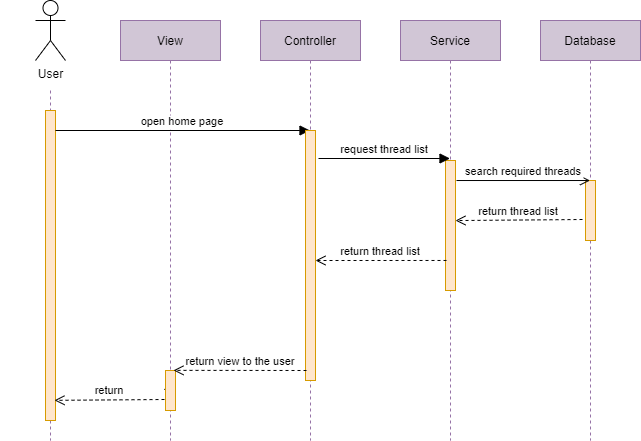

The diagram above was exported from draw.io. Its source (the exported page's mxGraphModel, read from the mxfile embedded in the PNG):
<mxGraphModel dx="1381" dy="804" grid="1" gridSize="10" guides="1" tooltips="1" connect="1" arrows="1" fold="1" page="1" pageScale="1" pageWidth="850" pageHeight="1100" math="0" shadow="0">
  <root>
    <mxCell id="0" />
    <mxCell id="1" parent="0" />
    <mxCell id="qwP4w8oGoe1eR2tPnXEJ-2" value="View" style="shape=umlLifeline;perimeter=lifelinePerimeter;container=1;collapsible=0;recursiveResize=0;rounded=0;shadow=0;strokeWidth=1;strokeColor=#9673a6;fillColor=#D1C6D6;" vertex="1" parent="1">
      <mxGeometry x="130" y="30" width="100" height="420" as="geometry" />
    </mxCell>
    <mxCell id="qwP4w8oGoe1eR2tPnXEJ-4" value="" style="shape=umlLifeline;perimeter=lifelinePerimeter;container=1;collapsible=0;recursiveResize=0;rounded=0;shadow=0;strokeWidth=1;strokeColor=#9673a6;fillColor=#D1C6D6;size=0;" vertex="1" parent="1">
      <mxGeometry x="10" y="100" width="100" height="350" as="geometry" />
    </mxCell>
    <mxCell id="qwP4w8oGoe1eR2tPnXEJ-5" value="" style="points=[];perimeter=orthogonalPerimeter;rounded=0;shadow=0;strokeWidth=1;fillColor=#ffe6cc;strokeColor=#d79b00;" vertex="1" parent="qwP4w8oGoe1eR2tPnXEJ-4">
      <mxGeometry x="45" y="20" width="10" height="310" as="geometry" />
    </mxCell>
    <mxCell id="qwP4w8oGoe1eR2tPnXEJ-6" value="User" style="shape=umlActor;verticalLabelPosition=bottom;verticalAlign=top;html=1;outlineConnect=0;" vertex="1" parent="1">
      <mxGeometry x="45" y="10" width="30" height="60" as="geometry" />
    </mxCell>
    <mxCell id="qwP4w8oGoe1eR2tPnXEJ-9" value="open home page" style="verticalAlign=bottom;endArrow=block;shadow=0;strokeWidth=1;endSize=8;" edge="1" parent="1" target="qwP4w8oGoe1eR2tPnXEJ-10">
      <mxGeometry relative="1" as="geometry">
        <mxPoint x="65" y="140" as="sourcePoint" />
        <mxPoint x="180" y="140" as="targetPoint" />
      </mxGeometry>
    </mxCell>
    <mxCell id="qwP4w8oGoe1eR2tPnXEJ-10" value="Controller" style="shape=umlLifeline;perimeter=lifelinePerimeter;container=1;collapsible=0;recursiveResize=0;rounded=0;shadow=0;strokeWidth=1;strokeColor=#9673a6;fillColor=#D1C6D6;" vertex="1" parent="1">
      <mxGeometry x="270" y="30" width="100" height="420" as="geometry" />
    </mxCell>
    <mxCell id="qwP4w8oGoe1eR2tPnXEJ-11" value="" style="points=[];perimeter=orthogonalPerimeter;rounded=0;shadow=0;strokeWidth=1;fillColor=#ffe6cc;strokeColor=#d79b00;" vertex="1" parent="qwP4w8oGoe1eR2tPnXEJ-10">
      <mxGeometry x="45" y="110" width="10" height="250" as="geometry" />
    </mxCell>
    <mxCell id="qwP4w8oGoe1eR2tPnXEJ-12" value="Service" style="shape=umlLifeline;perimeter=lifelinePerimeter;container=1;collapsible=0;recursiveResize=0;rounded=0;shadow=0;strokeWidth=1;strokeColor=#9673a6;fillColor=#D1C6D6;" vertex="1" parent="1">
      <mxGeometry x="410" y="30" width="100" height="420" as="geometry" />
    </mxCell>
    <mxCell id="qwP4w8oGoe1eR2tPnXEJ-13" value="" style="points=[];perimeter=orthogonalPerimeter;rounded=0;shadow=0;strokeWidth=1;fillColor=#ffe6cc;strokeColor=#d79b00;" vertex="1" parent="qwP4w8oGoe1eR2tPnXEJ-12">
      <mxGeometry x="45" y="140" width="10" height="130" as="geometry" />
    </mxCell>
    <mxCell id="qwP4w8oGoe1eR2tPnXEJ-14" value="Database" style="shape=umlLifeline;perimeter=lifelinePerimeter;container=1;collapsible=0;recursiveResize=0;rounded=0;shadow=0;strokeWidth=1;strokeColor=#9673a6;fillColor=#D1C6D6;" vertex="1" parent="1">
      <mxGeometry x="550" y="30" width="100" height="420" as="geometry" />
    </mxCell>
    <mxCell id="qwP4w8oGoe1eR2tPnXEJ-15" value="" style="points=[];perimeter=orthogonalPerimeter;rounded=0;shadow=0;strokeWidth=1;fillColor=#ffe6cc;strokeColor=#d79b00;" vertex="1" parent="qwP4w8oGoe1eR2tPnXEJ-14">
      <mxGeometry x="45" y="160" width="10" height="60" as="geometry" />
    </mxCell>
    <mxCell id="qwP4w8oGoe1eR2tPnXEJ-16" value="request thread list" style="verticalAlign=bottom;endArrow=block;shadow=0;strokeWidth=1;endSize=8;exitX=1.3;exitY=0.112;exitDx=0;exitDy=0;exitPerimeter=0;" edge="1" parent="1" source="qwP4w8oGoe1eR2tPnXEJ-11" target="qwP4w8oGoe1eR2tPnXEJ-12">
      <mxGeometry relative="1" as="geometry">
        <mxPoint x="340" y="168" as="sourcePoint" />
        <mxPoint x="587.25" y="179.5" as="targetPoint" />
      </mxGeometry>
    </mxCell>
    <mxCell id="qwP4w8oGoe1eR2tPnXEJ-17" value="search required threads" style="verticalAlign=bottom;endArrow=open;shadow=0;strokeWidth=1;exitX=1.1;exitY=0.154;exitDx=0;exitDy=0;exitPerimeter=0;endFill=0;endSize=8;" edge="1" parent="1" source="qwP4w8oGoe1eR2tPnXEJ-13" target="qwP4w8oGoe1eR2tPnXEJ-14">
      <mxGeometry relative="1" as="geometry">
        <mxPoint x="490" y="190" as="sourcePoint" />
        <mxPoint x="580" y="190" as="targetPoint" />
      </mxGeometry>
    </mxCell>
    <mxCell id="qwP4w8oGoe1eR2tPnXEJ-18" value="return thread list" style="verticalAlign=bottom;endArrow=open;dashed=1;endSize=8;shadow=0;strokeWidth=1;exitX=-0.3;exitY=0.65;exitDx=0;exitDy=0;exitPerimeter=0;entryX=1;entryY=0.462;entryDx=0;entryDy=0;entryPerimeter=0;" edge="1" parent="1" source="qwP4w8oGoe1eR2tPnXEJ-15" target="qwP4w8oGoe1eR2tPnXEJ-13">
      <mxGeometry relative="1" as="geometry">
        <mxPoint x="480" y="230" as="targetPoint" />
        <mxPoint x="570" y="230" as="sourcePoint" />
      </mxGeometry>
    </mxCell>
    <mxCell id="qwP4w8oGoe1eR2tPnXEJ-19" value="return thread list" style="verticalAlign=bottom;endArrow=open;dashed=1;endSize=8;shadow=0;strokeWidth=1;exitX=0.1;exitY=0.769;exitDx=0;exitDy=0;exitPerimeter=0;entryX=1;entryY=0.52;entryDx=0;entryDy=0;entryPerimeter=0;" edge="1" parent="1" source="qwP4w8oGoe1eR2tPnXEJ-13" target="qwP4w8oGoe1eR2tPnXEJ-11">
      <mxGeometry relative="1" as="geometry">
        <mxPoint x="340" y="270" as="targetPoint" />
        <mxPoint x="447" y="270" as="sourcePoint" />
      </mxGeometry>
    </mxCell>
    <mxCell id="qwP4w8oGoe1eR2tPnXEJ-21" value="" style="verticalAlign=bottom;endArrow=open;dashed=1;endSize=8;shadow=0;strokeWidth=1;exitX=0.1;exitY=0.948;exitDx=0;exitDy=0;exitPerimeter=0;entryX=1;entryY=0.52;entryDx=0;entryDy=0;entryPerimeter=0;" edge="1" parent="1" source="qwP4w8oGoe1eR2tPnXEJ-3">
      <mxGeometry relative="1" as="geometry">
        <mxPoint x="180" y="390.03" as="targetPoint" />
        <mxPoint x="311" y="390" as="sourcePoint" />
      </mxGeometry>
    </mxCell>
    <mxCell id="qwP4w8oGoe1eR2tPnXEJ-3" value="" style="points=[];perimeter=orthogonalPerimeter;rounded=0;shadow=0;strokeWidth=1;fillColor=#ffe6cc;strokeColor=#d79b00;" vertex="1" parent="1">
      <mxGeometry x="175" y="380" width="10" height="40" as="geometry" />
    </mxCell>
    <mxCell id="qwP4w8oGoe1eR2tPnXEJ-22" value="return view to the user" style="verticalAlign=bottom;endArrow=open;dashed=1;endSize=8;shadow=0;strokeWidth=1;entryX=0.53;entryY=0.833;entryDx=0;entryDy=0;entryPerimeter=0;" edge="1" parent="1" target="qwP4w8oGoe1eR2tPnXEJ-2">
      <mxGeometry x="-0.0075" relative="1" as="geometry">
        <mxPoint x="180" y="390.03" as="targetPoint" />
        <mxPoint x="316" y="380" as="sourcePoint" />
        <mxPoint as="offset" />
      </mxGeometry>
    </mxCell>
    <mxCell id="qwP4w8oGoe1eR2tPnXEJ-23" value="return" style="verticalAlign=bottom;endArrow=open;dashed=1;endSize=8;shadow=0;strokeWidth=1;exitX=-0.1;exitY=0.725;exitDx=0;exitDy=0;exitPerimeter=0;entryX=0.9;entryY=0.935;entryDx=0;entryDy=0;entryPerimeter=0;" edge="1" parent="1" source="qwP4w8oGoe1eR2tPnXEJ-3" target="qwP4w8oGoe1eR2tPnXEJ-5">
      <mxGeometry x="-0.0075" relative="1" as="geometry">
        <mxPoint x="70" y="410" as="targetPoint" />
        <mxPoint x="163" y="410.14" as="sourcePoint" />
        <mxPoint as="offset" />
      </mxGeometry>
    </mxCell>
  </root>
</mxGraphModel>